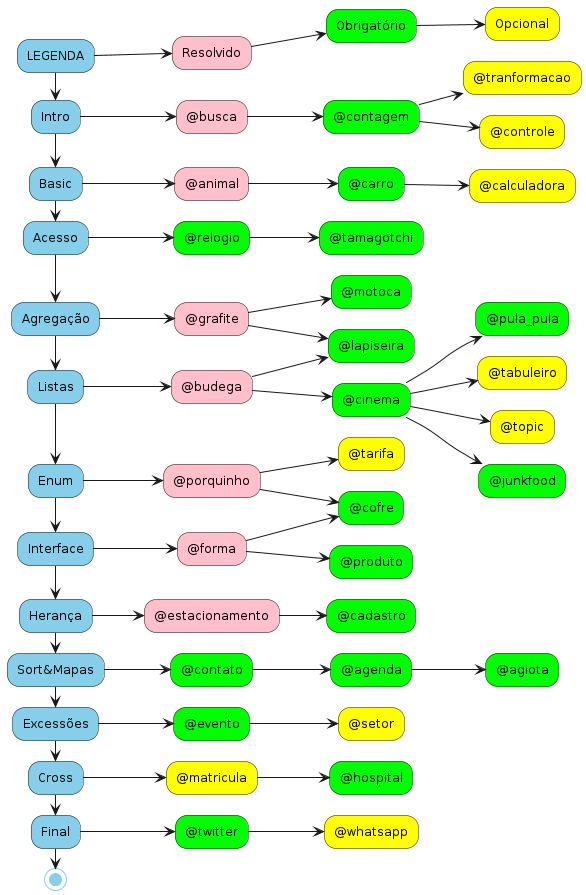

The diagram above was rendered by PlantUML. Its source (embedded in the PNG):
@startuml flow

skinparam defaulttextalignment center
left to right direction

"LEGENDA" #skyblue --> "Resolvido" #pink
                   --> "Obrigatório" #lime
                   --> "Opcional" #yellow

"LEGENDA" -> "Intro"
          -> "Basic"         #skyblue
          -> "Acesso"       #skyblue
          -> "Agregação"    #skyblue
          -> "Listas"       #skyblue
          -> "Enum"         #skyblue
          -> "Interface"    #skyblue
          -> "Herança"      #skyblue
          -> "Sort&Mapas"   #skyblue
          -> "Excessões"    #skyblue
          -> "Cross"        #skyblue
          -> "Final"        #skyblue
          -> (*)            #skyblue


"Intro" #skyblue  --> "@busca"      #pink
                  --> "@contagem"      #lime
                  --> "@tranformacao"      #yellow
"@contagem"       --> "@controle"      #yellow
"Basic"           --> "@animal"         #pink
                  --> "@carro"          #lime
                  --> "@calculadora"    #yellow
"Acesso"          --> "@relogio"        #lime
                  --> "@tamagotchi"     #lime
"Agregação"       --> "@grafite"        #pink
                  --> "@motoca"         #lime
"Listas"          --> "@budega"         #pink
                  --> "@cinema"         #lime
                  --> "@pula_pula"       #lime
"@cinema"         --> "@tabuleiro"      #yellow
"@grafite"        --> "@lapiseira"      #lime
"@budega"         --> "@lapiseira"      #lime
"@cinema"         --> "@topic"          #yellow
"@cinema"         --> "@junkfood"       #lime
"Enum"            --> "@porquinho"      #pink
                  --> "@tarifa"        #yellow
"@porquinho"      --> "@cofre"          #lime
"Sort&Mapas"      --> "@contato"        #lime
                  --> "@agenda"         #lime
                  --> "@agiota"         #lime
"Herança"         --> "@estacionamento" #pink
                  --> "@cadastro"       #lime
"Interface"       --> "@forma"         #pink
                  --> "@cofre"          #lime
"@forma"          --> "@produto"        #lime
"Excessões"       --> "@evento"    #lime
                  --> "@setor"    #yellow
"Cross"           --> "@matricula"      #yellow
                  --> "@hospital"       #lime
"Final"           --> "@twitter"        #lime
                  --> "@whatsapp"       #yellow


@enduml